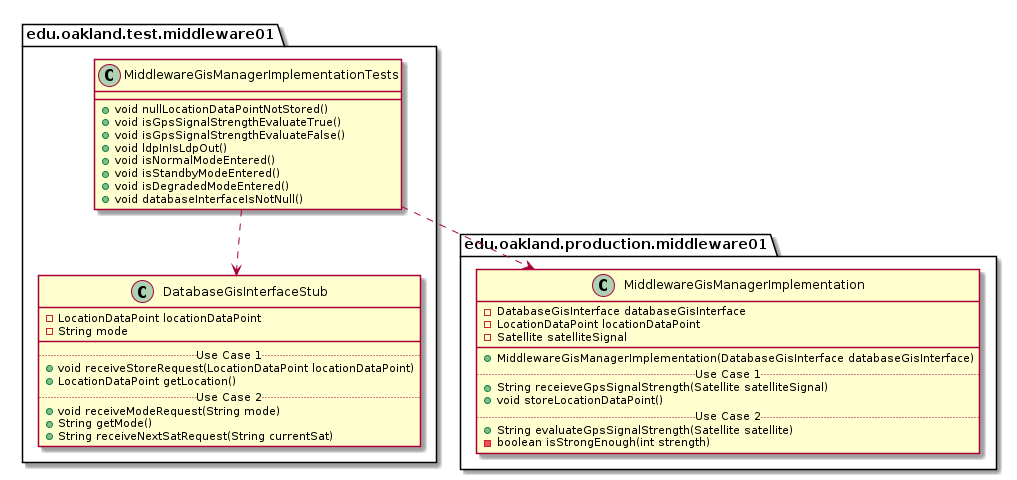

The diagram above was rendered by PlantUML. Its source (embedded in the PNG):
@startuml MiddlewareGisManagerImplementationTests_DirectDependencies


package edu.oakland.test.middleware01 {
  class MiddlewareGisManagerImplementationTests {
    + void nullLocationDataPointNotStored()
    + void isGpsSignalStrengthEvaluateTrue()
    + void isGpsSignalStrengthEvaluateFalse()
    + void ldpInIsLdpOut()
    + void isNormalModeEntered()
    + void isStandbyModeEntered()
    + void isDegradedModeEntered()
    + void databaseInterfaceIsNotNull()
  }
}



package edu.oakland.test.middleware01 {
    class DatabaseGisInterfaceStub {
        - LocationDataPoint locationDataPoint
        - String mode
        __
        .. Use Case 1 ..
        + void receiveStoreRequest(LocationDataPoint locationDataPoint)
        + LocationDataPoint getLocation()
        .. Use Case 2 ..
        + void receiveModeRequest(String mode)
        + String getMode()
        + String receiveNextSatRequest(String currentSat)
    }
}

MiddlewareGisManagerImplementationTests ..> DatabaseGisInterfaceStub


package edu.oakland.production.middleware01 {
    class MiddlewareGisManagerImplementation {
        - DatabaseGisInterface databaseGisInterface
        - LocationDataPoint locationDataPoint
        - Satellite satelliteSignal
        __
        + MiddlewareGisManagerImplementation(DatabaseGisInterface databaseGisInterface)
        .. Use Case 1 ..
        + String receieveGpsSignalStrength(Satellite satelliteSignal)
        + void storeLocationDataPoint()
        .. Use Case 2 ..
        + String evaluateGpsSignalStrength(Satellite satellite)
        - boolean isStrongEnough(int strength)
    }
}

MiddlewareGisManagerImplementationTests ..> MiddlewareGisManagerImplementation



@enduml